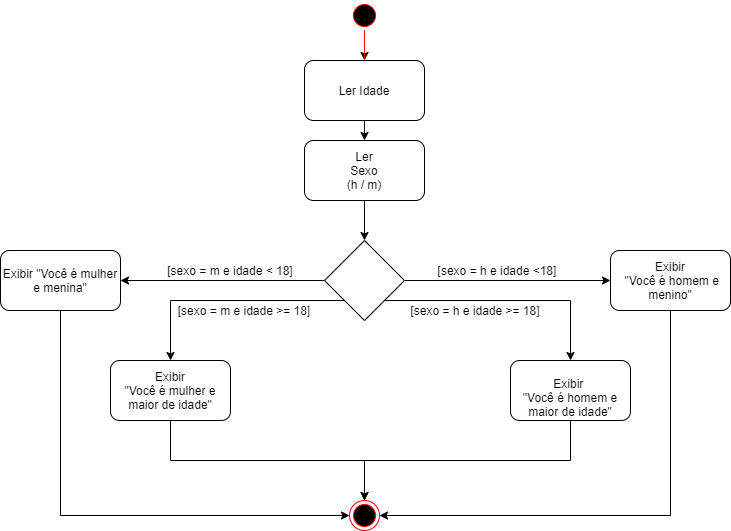

The diagram above was exported from draw.io. Its source (the exported page's mxGraphModel, read from the mxfile embedded in the PNG):
<mxGraphModel dx="1019" dy="555" grid="1" gridSize="10" guides="1" tooltips="1" connect="1" arrows="1" fold="1" page="1" pageScale="1" pageWidth="827" pageHeight="1169" math="0" shadow="0">
  <root>
    <mxCell id="pZSRrW5ynLYdlHFhoETZ-0" />
    <mxCell id="pZSRrW5ynLYdlHFhoETZ-1" parent="pZSRrW5ynLYdlHFhoETZ-0" />
    <mxCell id="pZSRrW5ynLYdlHFhoETZ-2" style="edgeStyle=orthogonalEdgeStyle;rounded=0;orthogonalLoop=1;jettySize=auto;html=1;exitX=0.5;exitY=1;exitDx=0;exitDy=0;entryX=0.5;entryY=0;entryDx=0;entryDy=0;" edge="1" parent="pZSRrW5ynLYdlHFhoETZ-1" source="pZSRrW5ynLYdlHFhoETZ-3" target="pZSRrW5ynLYdlHFhoETZ-7">
      <mxGeometry relative="1" as="geometry" />
    </mxCell>
    <mxCell id="pZSRrW5ynLYdlHFhoETZ-3" value="" style="ellipse;html=1;shape=startState;fillColor=#000000;strokeColor=#ff0000;" vertex="1" parent="pZSRrW5ynLYdlHFhoETZ-1">
      <mxGeometry x="399" width="30" height="30" as="geometry" />
    </mxCell>
    <mxCell id="pZSRrW5ynLYdlHFhoETZ-4" value="" style="edgeStyle=orthogonalEdgeStyle;html=1;verticalAlign=bottom;endArrow=open;endSize=8;strokeColor=#ff0000;" edge="1" parent="pZSRrW5ynLYdlHFhoETZ-1" source="pZSRrW5ynLYdlHFhoETZ-3">
      <mxGeometry relative="1" as="geometry">
        <mxPoint x="414" y="90" as="targetPoint" />
      </mxGeometry>
    </mxCell>
    <mxCell id="pZSRrW5ynLYdlHFhoETZ-5" value="" style="ellipse;html=1;shape=endState;fillColor=#000000;strokeColor=#ff0000;" vertex="1" parent="pZSRrW5ynLYdlHFhoETZ-1">
      <mxGeometry x="399" y="500" width="30" height="30" as="geometry" />
    </mxCell>
    <mxCell id="pZSRrW5ynLYdlHFhoETZ-6" style="edgeStyle=orthogonalEdgeStyle;rounded=0;orthogonalLoop=1;jettySize=auto;html=1;exitX=0.5;exitY=1;exitDx=0;exitDy=0;entryX=0.5;entryY=0;entryDx=0;entryDy=0;" edge="1" parent="pZSRrW5ynLYdlHFhoETZ-1" source="pZSRrW5ynLYdlHFhoETZ-7" target="pZSRrW5ynLYdlHFhoETZ-9">
      <mxGeometry relative="1" as="geometry" />
    </mxCell>
    <mxCell id="pZSRrW5ynLYdlHFhoETZ-7" value="Ler Idade" style="rounded=1;whiteSpace=wrap;html=1;" vertex="1" parent="pZSRrW5ynLYdlHFhoETZ-1">
      <mxGeometry x="354" y="60" width="120" height="60" as="geometry" />
    </mxCell>
    <mxCell id="pZSRrW5ynLYdlHFhoETZ-8" style="edgeStyle=orthogonalEdgeStyle;rounded=0;orthogonalLoop=1;jettySize=auto;html=1;exitX=0.5;exitY=1;exitDx=0;exitDy=0;entryX=0.5;entryY=0;entryDx=0;entryDy=0;" edge="1" parent="pZSRrW5ynLYdlHFhoETZ-1" source="pZSRrW5ynLYdlHFhoETZ-9" target="pZSRrW5ynLYdlHFhoETZ-14">
      <mxGeometry relative="1" as="geometry" />
    </mxCell>
    <mxCell id="pZSRrW5ynLYdlHFhoETZ-9" value="Ler&lt;br&gt;Sexo&lt;br&gt;&lt;font&gt;(h / m)&lt;/font&gt;" style="rounded=1;whiteSpace=wrap;html=1;" vertex="1" parent="pZSRrW5ynLYdlHFhoETZ-1">
      <mxGeometry x="354" y="140" width="120" height="60" as="geometry" />
    </mxCell>
    <mxCell id="pZSRrW5ynLYdlHFhoETZ-10" style="edgeStyle=orthogonalEdgeStyle;rounded=0;orthogonalLoop=1;jettySize=auto;html=1;exitX=1;exitY=0.5;exitDx=0;exitDy=0;entryX=0;entryY=0.5;entryDx=0;entryDy=0;" edge="1" parent="pZSRrW5ynLYdlHFhoETZ-1" source="pZSRrW5ynLYdlHFhoETZ-14" target="pZSRrW5ynLYdlHFhoETZ-16">
      <mxGeometry relative="1" as="geometry" />
    </mxCell>
    <mxCell id="pZSRrW5ynLYdlHFhoETZ-11" style="edgeStyle=orthogonalEdgeStyle;rounded=0;orthogonalLoop=1;jettySize=auto;html=1;exitX=1;exitY=1;exitDx=0;exitDy=0;entryX=0.5;entryY=0;entryDx=0;entryDy=0;" edge="1" parent="pZSRrW5ynLYdlHFhoETZ-1" source="pZSRrW5ynLYdlHFhoETZ-14" target="pZSRrW5ynLYdlHFhoETZ-19">
      <mxGeometry relative="1" as="geometry" />
    </mxCell>
    <mxCell id="pZSRrW5ynLYdlHFhoETZ-12" style="edgeStyle=orthogonalEdgeStyle;rounded=0;orthogonalLoop=1;jettySize=auto;html=1;exitX=0;exitY=0.5;exitDx=0;exitDy=0;entryX=1;entryY=0.5;entryDx=0;entryDy=0;" edge="1" parent="pZSRrW5ynLYdlHFhoETZ-1" source="pZSRrW5ynLYdlHFhoETZ-14" target="pZSRrW5ynLYdlHFhoETZ-22">
      <mxGeometry relative="1" as="geometry" />
    </mxCell>
    <mxCell id="pZSRrW5ynLYdlHFhoETZ-13" style="edgeStyle=orthogonalEdgeStyle;rounded=0;orthogonalLoop=1;jettySize=auto;html=1;exitX=0;exitY=1;exitDx=0;exitDy=0;entryX=0.5;entryY=0;entryDx=0;entryDy=0;" edge="1" parent="pZSRrW5ynLYdlHFhoETZ-1" source="pZSRrW5ynLYdlHFhoETZ-14" target="pZSRrW5ynLYdlHFhoETZ-25">
      <mxGeometry relative="1" as="geometry" />
    </mxCell>
    <mxCell id="pZSRrW5ynLYdlHFhoETZ-14" value="" style="rhombus;whiteSpace=wrap;html=1;" vertex="1" parent="pZSRrW5ynLYdlHFhoETZ-1">
      <mxGeometry x="374" y="240" width="80" height="80" as="geometry" />
    </mxCell>
    <mxCell id="pZSRrW5ynLYdlHFhoETZ-15" style="edgeStyle=orthogonalEdgeStyle;rounded=0;orthogonalLoop=1;jettySize=auto;html=1;exitX=0.5;exitY=1;exitDx=0;exitDy=0;entryX=1;entryY=0.5;entryDx=0;entryDy=0;" edge="1" parent="pZSRrW5ynLYdlHFhoETZ-1" source="pZSRrW5ynLYdlHFhoETZ-16" target="pZSRrW5ynLYdlHFhoETZ-5">
      <mxGeometry relative="1" as="geometry" />
    </mxCell>
    <mxCell id="pZSRrW5ynLYdlHFhoETZ-16" value="Exibir&lt;br&gt;&lt;font&gt;&amp;nbsp;&quot;Você é homem e menino&quot;&lt;/font&gt;" style="rounded=1;whiteSpace=wrap;html=1;" vertex="1" parent="pZSRrW5ynLYdlHFhoETZ-1">
      <mxGeometry x="660" y="250" width="120" height="60" as="geometry" />
    </mxCell>
    <mxCell id="pZSRrW5ynLYdlHFhoETZ-17" value="[sexo = h e idade &amp;lt;18]" style="text;html=1;strokeColor=none;fillColor=none;align=center;verticalAlign=middle;whiteSpace=wrap;rounded=0;" vertex="1" parent="pZSRrW5ynLYdlHFhoETZ-1">
      <mxGeometry x="454" y="260" width="186" height="20" as="geometry" />
    </mxCell>
    <mxCell id="pZSRrW5ynLYdlHFhoETZ-18" style="edgeStyle=orthogonalEdgeStyle;rounded=0;orthogonalLoop=1;jettySize=auto;html=1;exitX=0.5;exitY=1;exitDx=0;exitDy=0;entryX=0.5;entryY=0;entryDx=0;entryDy=0;" edge="1" parent="pZSRrW5ynLYdlHFhoETZ-1" source="pZSRrW5ynLYdlHFhoETZ-19" target="pZSRrW5ynLYdlHFhoETZ-5">
      <mxGeometry relative="1" as="geometry" />
    </mxCell>
    <mxCell id="pZSRrW5ynLYdlHFhoETZ-19" value="&lt;br&gt;&lt;font&gt;Exibir &lt;br&gt;&lt;font&gt;&quot;Você é homem e maior de idade&quot;&lt;/font&gt;&lt;/font&gt;" style="rounded=1;whiteSpace=wrap;html=1;" vertex="1" parent="pZSRrW5ynLYdlHFhoETZ-1">
      <mxGeometry x="560" y="360" width="120" height="60" as="geometry" />
    </mxCell>
    <mxCell id="pZSRrW5ynLYdlHFhoETZ-20" value="[sexo = h e idade &amp;gt;= 18]" style="text;html=1;strokeColor=none;fillColor=none;align=center;verticalAlign=middle;whiteSpace=wrap;rounded=0;" vertex="1" parent="pZSRrW5ynLYdlHFhoETZ-1">
      <mxGeometry x="450" y="300" width="150" height="20" as="geometry" />
    </mxCell>
    <mxCell id="pZSRrW5ynLYdlHFhoETZ-21" style="edgeStyle=orthogonalEdgeStyle;rounded=0;orthogonalLoop=1;jettySize=auto;html=1;exitX=0.5;exitY=1;exitDx=0;exitDy=0;entryX=0;entryY=0.5;entryDx=0;entryDy=0;" edge="1" parent="pZSRrW5ynLYdlHFhoETZ-1" source="pZSRrW5ynLYdlHFhoETZ-22" target="pZSRrW5ynLYdlHFhoETZ-5">
      <mxGeometry relative="1" as="geometry" />
    </mxCell>
    <mxCell id="pZSRrW5ynLYdlHFhoETZ-22" value="&lt;font&gt;Exibir&lt;/font&gt;&lt;font&gt;&amp;nbsp;&quot;Você é mulher e menina&quot;&lt;/font&gt;" style="rounded=1;whiteSpace=wrap;html=1;" vertex="1" parent="pZSRrW5ynLYdlHFhoETZ-1">
      <mxGeometry x="50" y="250" width="120" height="60" as="geometry" />
    </mxCell>
    <mxCell id="pZSRrW5ynLYdlHFhoETZ-23" value="[sexo = m e idade &amp;lt; 18]" style="text;html=1;strokeColor=none;fillColor=none;align=center;verticalAlign=middle;whiteSpace=wrap;rounded=0;" vertex="1" parent="pZSRrW5ynLYdlHFhoETZ-1">
      <mxGeometry x="200" y="260" width="160" height="20" as="geometry" />
    </mxCell>
    <mxCell id="pZSRrW5ynLYdlHFhoETZ-24" style="edgeStyle=orthogonalEdgeStyle;rounded=0;orthogonalLoop=1;jettySize=auto;html=1;exitX=0.5;exitY=1;exitDx=0;exitDy=0;entryX=0.5;entryY=0;entryDx=0;entryDy=0;" edge="1" parent="pZSRrW5ynLYdlHFhoETZ-1" source="pZSRrW5ynLYdlHFhoETZ-25" target="pZSRrW5ynLYdlHFhoETZ-5">
      <mxGeometry relative="1" as="geometry" />
    </mxCell>
    <mxCell id="pZSRrW5ynLYdlHFhoETZ-25" value="Exibir&lt;br&gt;&lt;font&gt;&quot;Você é mulher e maior de idade&quot;&lt;/font&gt;" style="rounded=1;whiteSpace=wrap;html=1;" vertex="1" parent="pZSRrW5ynLYdlHFhoETZ-1">
      <mxGeometry x="160" y="360" width="120" height="60" as="geometry" />
    </mxCell>
    <mxCell id="pZSRrW5ynLYdlHFhoETZ-26" value="[sexo = m e idade &amp;gt;= 18]" style="text;html=1;strokeColor=none;fillColor=none;align=center;verticalAlign=middle;whiteSpace=wrap;rounded=0;" vertex="1" parent="pZSRrW5ynLYdlHFhoETZ-1">
      <mxGeometry x="214" y="300" width="160" height="20" as="geometry" />
    </mxCell>
  </root>
</mxGraphModel>